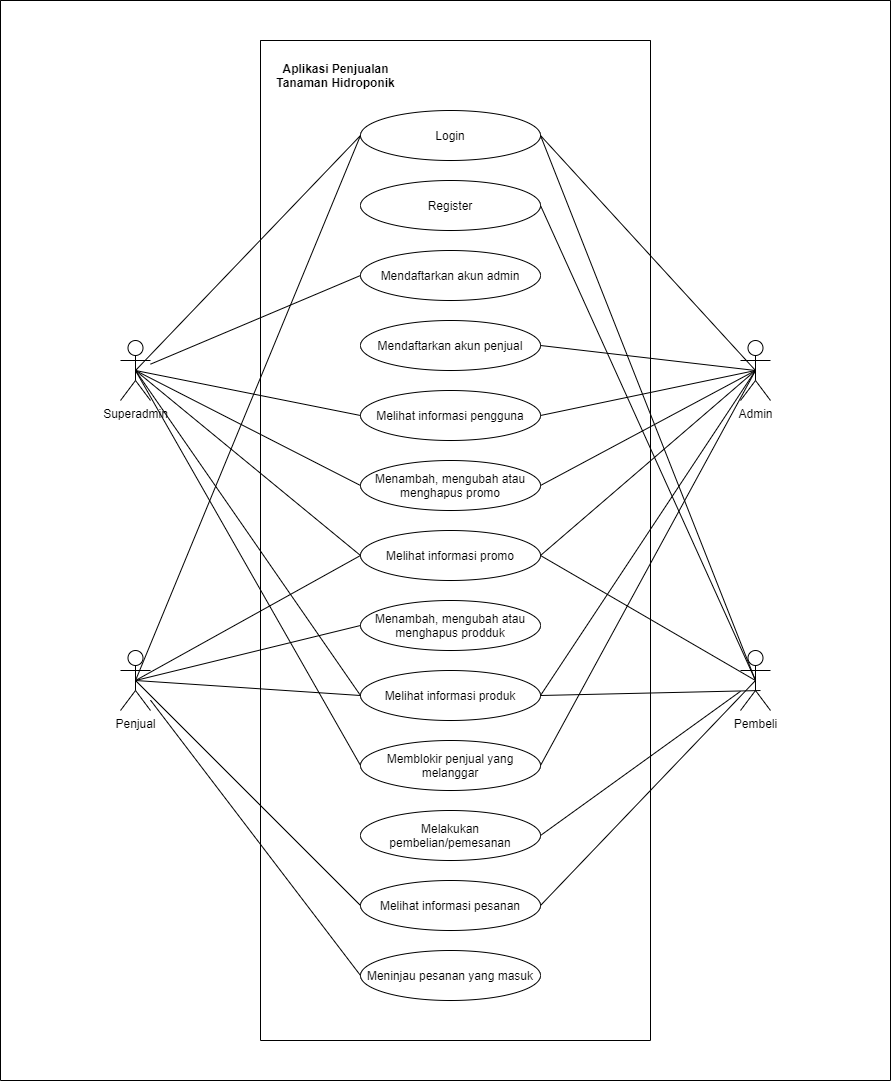

The diagram above was exported from draw.io. Its source (the exported page's mxGraphModel, read from the mxfile embedded in the PNG):
<mxGraphModel dx="3406" dy="1198" grid="1" gridSize="10" guides="1" tooltips="1" connect="1" arrows="1" fold="1" page="1" pageScale="1" pageWidth="850" pageHeight="1100" math="0" shadow="0">
  <root>
    <mxCell id="0" />
    <mxCell id="1" parent="0" />
    <mxCell id="ud_VHyM-WXS_Bum3eBft-1" value="Superadmin" style="shape=umlActor;verticalLabelPosition=bottom;verticalAlign=top;html=1;outlineConnect=0;" parent="1" vertex="1">
      <mxGeometry x="90" y="380" width="30" height="60" as="geometry" />
    </mxCell>
    <mxCell id="ud_VHyM-WXS_Bum3eBft-4" value="Pembeli" style="shape=umlActor;verticalLabelPosition=bottom;verticalAlign=top;html=1;outlineConnect=0;" parent="1" vertex="1">
      <mxGeometry x="710" y="690" width="30" height="60" as="geometry" />
    </mxCell>
    <mxCell id="ud_VHyM-WXS_Bum3eBft-5" value="Register" style="ellipse;whiteSpace=wrap;html=1;" parent="1" vertex="1">
      <mxGeometry x="330" y="220" width="180" height="50" as="geometry" />
    </mxCell>
    <mxCell id="ud_VHyM-WXS_Bum3eBft-6" value="Login" style="ellipse;whiteSpace=wrap;html=1;" parent="1" vertex="1">
      <mxGeometry x="330" y="150" width="180" height="50" as="geometry" />
    </mxCell>
    <mxCell id="ud_VHyM-WXS_Bum3eBft-7" value="Menambah, mengubah atau menghapus prodduk" style="ellipse;whiteSpace=wrap;html=1;" parent="1" vertex="1">
      <mxGeometry x="330" y="640" width="180" height="50" as="geometry" />
    </mxCell>
    <mxCell id="ud_VHyM-WXS_Bum3eBft-8" value="&lt;span&gt;Menambah, mengubah atau menghapus promo&lt;/span&gt;" style="ellipse;whiteSpace=wrap;html=1;" parent="1" vertex="1">
      <mxGeometry x="330" y="500" width="180" height="50" as="geometry" />
    </mxCell>
    <mxCell id="ud_VHyM-WXS_Bum3eBft-9" value="Mendaftarkan akun admin" style="ellipse;whiteSpace=wrap;html=1;" parent="1" vertex="1">
      <mxGeometry x="330" y="290" width="180" height="50" as="geometry" />
    </mxCell>
    <mxCell id="ud_VHyM-WXS_Bum3eBft-10" value="Mendaftarkan akun penjual" style="ellipse;whiteSpace=wrap;html=1;" parent="1" vertex="1">
      <mxGeometry x="330" y="360" width="180" height="50" as="geometry" />
    </mxCell>
    <mxCell id="ud_VHyM-WXS_Bum3eBft-11" value="Memblokir penjual yang melanggar" style="ellipse;whiteSpace=wrap;html=1;" parent="1" vertex="1">
      <mxGeometry x="330" y="780" width="180" height="50" as="geometry" />
    </mxCell>
    <mxCell id="ud_VHyM-WXS_Bum3eBft-12" value="Melihat informasi pesanan" style="ellipse;whiteSpace=wrap;html=1;" parent="1" vertex="1">
      <mxGeometry x="330" y="920" width="180" height="50" as="geometry" />
    </mxCell>
    <mxCell id="ud_VHyM-WXS_Bum3eBft-13" value="Melakukan pembelian/pemesanan" style="ellipse;whiteSpace=wrap;html=1;" parent="1" vertex="1">
      <mxGeometry x="330" y="850" width="180" height="50" as="geometry" />
    </mxCell>
    <mxCell id="ud_VHyM-WXS_Bum3eBft-20" value="" style="endArrow=none;html=1;entryX=0;entryY=0.5;entryDx=0;entryDy=0;exitX=0.5;exitY=0.5;exitDx=0;exitDy=0;exitPerimeter=0;" parent="1" source="ud_VHyM-WXS_Bum3eBft-1" target="ud_VHyM-WXS_Bum3eBft-6" edge="1">
      <mxGeometry width="50" height="50" relative="1" as="geometry">
        <mxPoint x="250" y="130" as="sourcePoint" />
        <mxPoint x="320" y="100" as="targetPoint" />
      </mxGeometry>
    </mxCell>
    <mxCell id="ud_VHyM-WXS_Bum3eBft-21" value="" style="endArrow=none;html=1;exitX=1;exitY=0.5;exitDx=0;exitDy=0;entryX=0.5;entryY=0.5;entryDx=0;entryDy=0;entryPerimeter=0;" parent="1" source="ud_VHyM-WXS_Bum3eBft-6" target="ud_VHyM-WXS_Bum3eBft-2" edge="1">
      <mxGeometry width="50" height="50" relative="1" as="geometry">
        <mxPoint x="570" y="229.99857142857144" as="sourcePoint" />
        <mxPoint x="660" y="268.57" as="targetPoint" />
      </mxGeometry>
    </mxCell>
    <mxCell id="ud_VHyM-WXS_Bum3eBft-22" value="" style="endArrow=none;html=1;entryX=0;entryY=0.5;entryDx=0;entryDy=0;exitX=0.5;exitY=0.5;exitDx=0;exitDy=0;exitPerimeter=0;" parent="1" source="ud_VHyM-WXS_Bum3eBft-3" target="ud_VHyM-WXS_Bum3eBft-6" edge="1">
      <mxGeometry width="50" height="50" relative="1" as="geometry">
        <mxPoint x="260" y="156.42857142857144" as="sourcePoint" />
        <mxPoint x="350" y="195" as="targetPoint" />
      </mxGeometry>
    </mxCell>
    <mxCell id="ud_VHyM-WXS_Bum3eBft-24" value="" style="endArrow=none;html=1;entryX=0.5;entryY=0.5;entryDx=0;entryDy=0;entryPerimeter=0;exitX=1;exitY=0.5;exitDx=0;exitDy=0;" parent="1" source="ud_VHyM-WXS_Bum3eBft-6" target="ud_VHyM-WXS_Bum3eBft-4" edge="1">
      <mxGeometry width="50" height="50" relative="1" as="geometry">
        <mxPoint x="270" y="166.42857142857144" as="sourcePoint" />
        <mxPoint x="360" y="205" as="targetPoint" />
      </mxGeometry>
    </mxCell>
    <mxCell id="ud_VHyM-WXS_Bum3eBft-25" value="" style="endArrow=none;html=1;entryX=0.5;entryY=0.5;entryDx=0;entryDy=0;exitX=1;exitY=0.5;exitDx=0;exitDy=0;entryPerimeter=0;" parent="1" source="ud_VHyM-WXS_Bum3eBft-5" target="ud_VHyM-WXS_Bum3eBft-4" edge="1">
      <mxGeometry width="50" height="50" relative="1" as="geometry">
        <mxPoint x="280" y="176.42857142857144" as="sourcePoint" />
        <mxPoint x="370" y="215" as="targetPoint" />
      </mxGeometry>
    </mxCell>
    <mxCell id="ud_VHyM-WXS_Bum3eBft-27" value="" style="endArrow=none;html=1;entryX=0;entryY=0.5;entryDx=0;entryDy=0;exitX=0.5;exitY=0.5;exitDx=0;exitDy=0;exitPerimeter=0;" parent="1" source="ud_VHyM-WXS_Bum3eBft-3" target="ud_VHyM-WXS_Bum3eBft-7" edge="1">
      <mxGeometry width="50" height="50" relative="1" as="geometry">
        <mxPoint x="290" y="186.42857142857144" as="sourcePoint" />
        <mxPoint x="380" y="225" as="targetPoint" />
      </mxGeometry>
    </mxCell>
    <mxCell id="ud_VHyM-WXS_Bum3eBft-28" value="" style="endArrow=none;html=1;entryX=0;entryY=0.5;entryDx=0;entryDy=0;exitX=0.5;exitY=0.5;exitDx=0;exitDy=0;exitPerimeter=0;" parent="1" source="ud_VHyM-WXS_Bum3eBft-1" target="ud_VHyM-WXS_Bum3eBft-8" edge="1">
      <mxGeometry width="50" height="50" relative="1" as="geometry">
        <mxPoint x="300" y="196.42857142857144" as="sourcePoint" />
        <mxPoint x="390" y="235" as="targetPoint" />
      </mxGeometry>
    </mxCell>
    <mxCell id="ud_VHyM-WXS_Bum3eBft-29" value="" style="endArrow=none;html=1;entryX=0.5;entryY=0.5;entryDx=0;entryDy=0;exitX=1;exitY=0.5;exitDx=0;exitDy=0;entryPerimeter=0;" parent="1" source="ud_VHyM-WXS_Bum3eBft-8" target="ud_VHyM-WXS_Bum3eBft-2" edge="1">
      <mxGeometry width="50" height="50" relative="1" as="geometry">
        <mxPoint x="310" y="206.42857142857144" as="sourcePoint" />
        <mxPoint x="400" y="245" as="targetPoint" />
      </mxGeometry>
    </mxCell>
    <mxCell id="ud_VHyM-WXS_Bum3eBft-30" value="" style="endArrow=none;html=1;entryX=0;entryY=0.5;entryDx=0;entryDy=0;" parent="1" source="ud_VHyM-WXS_Bum3eBft-1" target="ud_VHyM-WXS_Bum3eBft-9" edge="1">
      <mxGeometry width="50" height="50" relative="1" as="geometry">
        <mxPoint x="320" y="216.42857142857144" as="sourcePoint" />
        <mxPoint x="410" y="255" as="targetPoint" />
      </mxGeometry>
    </mxCell>
    <mxCell id="ud_VHyM-WXS_Bum3eBft-31" value="" style="endArrow=none;html=1;entryX=1;entryY=0.5;entryDx=0;entryDy=0;exitX=0.5;exitY=0.5;exitDx=0;exitDy=0;exitPerimeter=0;" parent="1" source="ud_VHyM-WXS_Bum3eBft-2" target="ud_VHyM-WXS_Bum3eBft-10" edge="1">
      <mxGeometry width="50" height="50" relative="1" as="geometry">
        <mxPoint x="330" y="226.42857142857144" as="sourcePoint" />
        <mxPoint x="420" y="265" as="targetPoint" />
      </mxGeometry>
    </mxCell>
    <mxCell id="ud_VHyM-WXS_Bum3eBft-32" value="" style="endArrow=none;html=1;entryX=0;entryY=0.5;entryDx=0;entryDy=0;exitX=0.5;exitY=0.5;exitDx=0;exitDy=0;exitPerimeter=0;" parent="1" source="ud_VHyM-WXS_Bum3eBft-1" target="ud_VHyM-WXS_Bum3eBft-11" edge="1">
      <mxGeometry width="50" height="50" relative="1" as="geometry">
        <mxPoint x="340" y="236.42857142857144" as="sourcePoint" />
        <mxPoint x="430" y="275" as="targetPoint" />
      </mxGeometry>
    </mxCell>
    <mxCell id="ud_VHyM-WXS_Bum3eBft-34" value="" style="endArrow=none;html=1;entryX=1;entryY=0.5;entryDx=0;entryDy=0;exitX=0.5;exitY=0.5;exitDx=0;exitDy=0;exitPerimeter=0;" parent="1" source="ud_VHyM-WXS_Bum3eBft-2" target="ud_VHyM-WXS_Bum3eBft-11" edge="1">
      <mxGeometry width="50" height="50" relative="1" as="geometry">
        <mxPoint x="350" y="246.42857142857144" as="sourcePoint" />
        <mxPoint x="440" y="285" as="targetPoint" />
      </mxGeometry>
    </mxCell>
    <mxCell id="ud_VHyM-WXS_Bum3eBft-35" value="" style="endArrow=none;html=1;entryX=0;entryY=0.5;entryDx=0;entryDy=0;exitX=0.5;exitY=0.5;exitDx=0;exitDy=0;exitPerimeter=0;" parent="1" source="ud_VHyM-WXS_Bum3eBft-3" target="ud_VHyM-WXS_Bum3eBft-12" edge="1">
      <mxGeometry width="50" height="50" relative="1" as="geometry">
        <mxPoint x="360" y="256.42857142857144" as="sourcePoint" />
        <mxPoint x="450" y="295" as="targetPoint" />
      </mxGeometry>
    </mxCell>
    <mxCell id="ud_VHyM-WXS_Bum3eBft-36" value="" style="endArrow=none;html=1;exitX=1;exitY=0.5;exitDx=0;exitDy=0;" parent="1" source="ud_VHyM-WXS_Bum3eBft-13" target="ud_VHyM-WXS_Bum3eBft-4" edge="1">
      <mxGeometry width="50" height="50" relative="1" as="geometry">
        <mxPoint x="370" y="266.42857142857144" as="sourcePoint" />
        <mxPoint x="460" y="305" as="targetPoint" />
      </mxGeometry>
    </mxCell>
    <mxCell id="etQiMcp78FhcIvTGvC5o-1" value="Melihat informasi pengguna" style="ellipse;whiteSpace=wrap;html=1;" vertex="1" parent="1">
      <mxGeometry x="330" y="430" width="180" height="50" as="geometry" />
    </mxCell>
    <mxCell id="etQiMcp78FhcIvTGvC5o-2" value="&lt;span&gt;Melihat informasi promo&lt;/span&gt;" style="ellipse;whiteSpace=wrap;html=1;" vertex="1" parent="1">
      <mxGeometry x="330" y="570" width="180" height="50" as="geometry" />
    </mxCell>
    <mxCell id="etQiMcp78FhcIvTGvC5o-3" value="&lt;span&gt;Melihat informasi produk&lt;/span&gt;" style="ellipse;whiteSpace=wrap;html=1;" vertex="1" parent="1">
      <mxGeometry x="330" y="710" width="180" height="50" as="geometry" />
    </mxCell>
    <mxCell id="etQiMcp78FhcIvTGvC5o-4" value="Meninjau pesanan yang masuk" style="ellipse;whiteSpace=wrap;html=1;" vertex="1" parent="1">
      <mxGeometry x="330" y="990" width="180" height="50" as="geometry" />
    </mxCell>
    <mxCell id="etQiMcp78FhcIvTGvC5o-5" value="" style="endArrow=none;html=1;exitX=1;exitY=0.5;exitDx=0;exitDy=0;entryX=0.5;entryY=0.5;entryDx=0;entryDy=0;entryPerimeter=0;" edge="1" parent="1" source="ud_VHyM-WXS_Bum3eBft-12" target="ud_VHyM-WXS_Bum3eBft-4">
      <mxGeometry width="50" height="50" relative="1" as="geometry">
        <mxPoint x="520" y="885" as="sourcePoint" />
        <mxPoint x="660" y="745" as="targetPoint" />
      </mxGeometry>
    </mxCell>
    <mxCell id="etQiMcp78FhcIvTGvC5o-6" value="" style="endArrow=none;html=1;entryX=0;entryY=0.5;entryDx=0;entryDy=0;" edge="1" parent="1" source="ud_VHyM-WXS_Bum3eBft-3" target="etQiMcp78FhcIvTGvC5o-4">
      <mxGeometry width="50" height="50" relative="1" as="geometry">
        <mxPoint x="185" y="730" as="sourcePoint" />
        <mxPoint x="340" y="955" as="targetPoint" />
      </mxGeometry>
    </mxCell>
    <mxCell id="etQiMcp78FhcIvTGvC5o-7" value="" style="endArrow=none;html=1;entryX=0;entryY=0.5;entryDx=0;entryDy=0;exitX=0.5;exitY=0.5;exitDx=0;exitDy=0;exitPerimeter=0;" edge="1" parent="1" source="ud_VHyM-WXS_Bum3eBft-1" target="etQiMcp78FhcIvTGvC5o-1">
      <mxGeometry width="50" height="50" relative="1" as="geometry">
        <mxPoint x="185" y="420" as="sourcePoint" />
        <mxPoint x="340" y="535" as="targetPoint" />
      </mxGeometry>
    </mxCell>
    <mxCell id="etQiMcp78FhcIvTGvC5o-8" value="" style="endArrow=none;html=1;entryX=1;entryY=0.5;entryDx=0;entryDy=0;exitX=0.5;exitY=0.5;exitDx=0;exitDy=0;exitPerimeter=0;" edge="1" parent="1" source="ud_VHyM-WXS_Bum3eBft-2" target="etQiMcp78FhcIvTGvC5o-1">
      <mxGeometry width="50" height="50" relative="1" as="geometry">
        <mxPoint x="675" y="420" as="sourcePoint" />
        <mxPoint x="520" y="395" as="targetPoint" />
      </mxGeometry>
    </mxCell>
    <mxCell id="etQiMcp78FhcIvTGvC5o-9" value="" style="endArrow=none;html=1;entryX=0;entryY=0.5;entryDx=0;entryDy=0;exitX=0.5;exitY=0.5;exitDx=0;exitDy=0;exitPerimeter=0;" edge="1" parent="1" source="ud_VHyM-WXS_Bum3eBft-1" target="etQiMcp78FhcIvTGvC5o-2">
      <mxGeometry width="50" height="50" relative="1" as="geometry">
        <mxPoint x="185" y="420" as="sourcePoint" />
        <mxPoint x="340" y="535" as="targetPoint" />
      </mxGeometry>
    </mxCell>
    <mxCell id="etQiMcp78FhcIvTGvC5o-10" value="" style="endArrow=none;html=1;entryX=0.5;entryY=0.5;entryDx=0;entryDy=0;exitX=1;exitY=0.5;exitDx=0;exitDy=0;entryPerimeter=0;" edge="1" parent="1" source="etQiMcp78FhcIvTGvC5o-2" target="ud_VHyM-WXS_Bum3eBft-2">
      <mxGeometry width="50" height="50" relative="1" as="geometry">
        <mxPoint x="520" y="535" as="sourcePoint" />
        <mxPoint x="675" y="420" as="targetPoint" />
      </mxGeometry>
    </mxCell>
    <mxCell id="etQiMcp78FhcIvTGvC5o-11" value="" style="endArrow=none;html=1;entryX=0;entryY=0.5;entryDx=0;entryDy=0;exitX=0.5;exitY=0.5;exitDx=0;exitDy=0;exitPerimeter=0;" edge="1" parent="1" source="ud_VHyM-WXS_Bum3eBft-3" target="etQiMcp78FhcIvTGvC5o-2">
      <mxGeometry width="50" height="50" relative="1" as="geometry">
        <mxPoint x="185" y="730" as="sourcePoint" />
        <mxPoint x="340" y="675" as="targetPoint" />
      </mxGeometry>
    </mxCell>
    <mxCell id="etQiMcp78FhcIvTGvC5o-12" value="" style="endArrow=none;html=1;exitX=1;exitY=0.5;exitDx=0;exitDy=0;entryX=0.5;entryY=0.5;entryDx=0;entryDy=0;entryPerimeter=0;" edge="1" parent="1" source="etQiMcp78FhcIvTGvC5o-2" target="ud_VHyM-WXS_Bum3eBft-4">
      <mxGeometry width="50" height="50" relative="1" as="geometry">
        <mxPoint x="520" y="885" as="sourcePoint" />
        <mxPoint x="660" y="720" as="targetPoint" />
      </mxGeometry>
    </mxCell>
    <mxCell id="etQiMcp78FhcIvTGvC5o-13" value="" style="endArrow=none;html=1;entryX=0;entryY=0.5;entryDx=0;entryDy=0;exitX=0.5;exitY=0.5;exitDx=0;exitDy=0;exitPerimeter=0;" edge="1" parent="1" source="ud_VHyM-WXS_Bum3eBft-3" target="etQiMcp78FhcIvTGvC5o-3">
      <mxGeometry width="50" height="50" relative="1" as="geometry">
        <mxPoint x="185" y="730" as="sourcePoint" />
        <mxPoint x="340" y="675" as="targetPoint" />
      </mxGeometry>
    </mxCell>
    <mxCell id="etQiMcp78FhcIvTGvC5o-14" value="" style="endArrow=none;html=1;entryX=0.667;entryY=0.667;entryDx=0;entryDy=0;exitX=1;exitY=0.5;exitDx=0;exitDy=0;entryPerimeter=0;" edge="1" parent="1" source="etQiMcp78FhcIvTGvC5o-3" target="ud_VHyM-WXS_Bum3eBft-4">
      <mxGeometry width="50" height="50" relative="1" as="geometry">
        <mxPoint x="185" y="730" as="sourcePoint" />
        <mxPoint x="340" y="745" as="targetPoint" />
      </mxGeometry>
    </mxCell>
    <mxCell id="etQiMcp78FhcIvTGvC5o-15" value="" style="endArrow=none;html=1;entryX=0;entryY=0.5;entryDx=0;entryDy=0;exitX=0.5;exitY=0.5;exitDx=0;exitDy=0;exitPerimeter=0;" edge="1" parent="1" source="ud_VHyM-WXS_Bum3eBft-1" target="etQiMcp78FhcIvTGvC5o-3">
      <mxGeometry width="50" height="50" relative="1" as="geometry">
        <mxPoint x="185" y="420" as="sourcePoint" />
        <mxPoint x="340" y="605" as="targetPoint" />
      </mxGeometry>
    </mxCell>
    <mxCell id="etQiMcp78FhcIvTGvC5o-16" value="" style="endArrow=none;html=1;entryX=0.5;entryY=0.5;entryDx=0;entryDy=0;exitX=1;exitY=0.5;exitDx=0;exitDy=0;entryPerimeter=0;" edge="1" parent="1" source="etQiMcp78FhcIvTGvC5o-3" target="ud_VHyM-WXS_Bum3eBft-2">
      <mxGeometry width="50" height="50" relative="1" as="geometry">
        <mxPoint x="520" y="605" as="sourcePoint" />
        <mxPoint x="675" y="420" as="targetPoint" />
      </mxGeometry>
    </mxCell>
    <mxCell id="etQiMcp78FhcIvTGvC5o-21" value="" style="swimlane;startSize=0;" vertex="1" parent="1">
      <mxGeometry x="230" y="80" width="390" height="1000" as="geometry" />
    </mxCell>
    <mxCell id="etQiMcp78FhcIvTGvC5o-22" value="&lt;b&gt;Aplikasi Penjualan&lt;br&gt;Tanaman Hidroponik&lt;/b&gt;" style="text;html=1;align=center;verticalAlign=middle;resizable=0;points=[];autosize=1;strokeColor=none;" vertex="1" parent="etQiMcp78FhcIvTGvC5o-21">
      <mxGeometry x="10" y="20" width="130" height="30" as="geometry" />
    </mxCell>
    <mxCell id="etQiMcp78FhcIvTGvC5o-26" value="" style="swimlane;startSize=0;" vertex="1" parent="1">
      <mxGeometry x="-30" y="40" width="890" height="1080" as="geometry" />
    </mxCell>
    <mxCell id="ud_VHyM-WXS_Bum3eBft-2" value="Admin" style="shape=umlActor;verticalLabelPosition=bottom;verticalAlign=top;html=1;outlineConnect=0;" parent="etQiMcp78FhcIvTGvC5o-26" vertex="1">
      <mxGeometry x="740" y="340" width="30" height="60" as="geometry" />
    </mxCell>
    <mxCell id="ud_VHyM-WXS_Bum3eBft-3" value="Penjual" style="shape=umlActor;verticalLabelPosition=bottom;verticalAlign=top;html=1;outlineConnect=0;" parent="etQiMcp78FhcIvTGvC5o-26" vertex="1">
      <mxGeometry x="120" y="650" width="30" height="60" as="geometry" />
    </mxCell>
  </root>
</mxGraphModel>